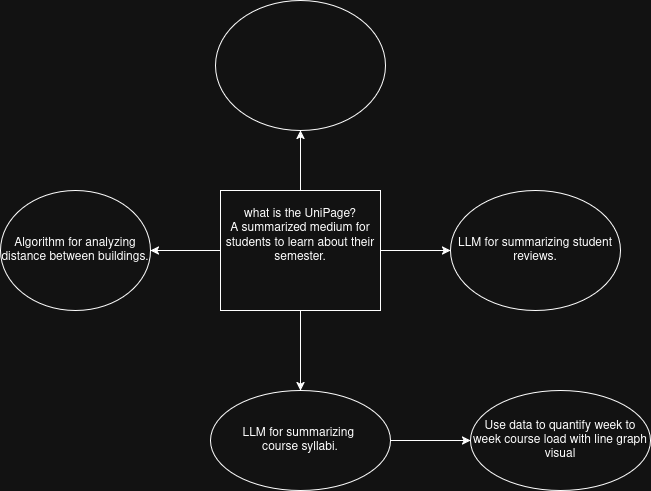

The diagram above was exported from draw.io. Its source (the exported page's mxGraphModel, read from the mxfile embedded in the PNG):
<mxGraphModel dx="1176" dy="582" grid="1" gridSize="10" guides="1" tooltips="1" connect="1" arrows="1" fold="1" page="1" pageScale="1" pageWidth="850" pageHeight="1100" math="0" shadow="0">
  <root>
    <mxCell id="0" />
    <mxCell id="1" parent="0" />
    <mxCell id="2EQUZfOCWlVd9y3FOXLr-3" value="" style="edgeStyle=orthogonalEdgeStyle;rounded=0;orthogonalLoop=1;jettySize=auto;html=1;" parent="1" source="2EQUZfOCWlVd9y3FOXLr-1" target="2EQUZfOCWlVd9y3FOXLr-2" edge="1">
      <mxGeometry relative="1" as="geometry" />
    </mxCell>
    <mxCell id="2EQUZfOCWlVd9y3FOXLr-5" value="" style="edgeStyle=orthogonalEdgeStyle;rounded=0;orthogonalLoop=1;jettySize=auto;html=1;" parent="1" source="2EQUZfOCWlVd9y3FOXLr-1" target="2EQUZfOCWlVd9y3FOXLr-4" edge="1">
      <mxGeometry relative="1" as="geometry" />
    </mxCell>
    <mxCell id="2EQUZfOCWlVd9y3FOXLr-7" value="" style="edgeStyle=orthogonalEdgeStyle;rounded=0;orthogonalLoop=1;jettySize=auto;html=1;" parent="1" source="2EQUZfOCWlVd9y3FOXLr-1" target="2EQUZfOCWlVd9y3FOXLr-6" edge="1">
      <mxGeometry relative="1" as="geometry" />
    </mxCell>
    <mxCell id="2EQUZfOCWlVd9y3FOXLr-10" value="" style="edgeStyle=orthogonalEdgeStyle;rounded=0;orthogonalLoop=1;jettySize=auto;html=1;" parent="1" source="2EQUZfOCWlVd9y3FOXLr-1" target="2EQUZfOCWlVd9y3FOXLr-9" edge="1">
      <mxGeometry relative="1" as="geometry" />
    </mxCell>
    <mxCell id="2EQUZfOCWlVd9y3FOXLr-1" value="&lt;div&gt;what is the UniPage?&lt;/div&gt;&lt;div&gt;A summarized medium for students to learn about their semester.&lt;/div&gt;&lt;div&gt;&lt;br&gt;&lt;/div&gt;&lt;div&gt;&lt;br&gt;&lt;/div&gt;" style="rounded=0;whiteSpace=wrap;html=1;" parent="1" vertex="1">
      <mxGeometry x="330" y="260" width="160" height="120" as="geometry" />
    </mxCell>
    <mxCell id="2EQUZfOCWlVd9y3FOXLr-2" value="LLM for summarizing student reviews." style="ellipse;whiteSpace=wrap;html=1;rounded=0;" parent="1" vertex="1">
      <mxGeometry x="560" y="260" width="170" height="120" as="geometry" />
    </mxCell>
    <mxCell id="YTQKOzWapBGRlxnZa5DX-2" value="" style="edgeStyle=orthogonalEdgeStyle;rounded=0;orthogonalLoop=1;jettySize=auto;html=1;" edge="1" parent="1" source="2EQUZfOCWlVd9y3FOXLr-4" target="YTQKOzWapBGRlxnZa5DX-1">
      <mxGeometry relative="1" as="geometry" />
    </mxCell>
    <mxCell id="2EQUZfOCWlVd9y3FOXLr-4" value="&lt;div&gt;LLM for summarizing&amp;nbsp;&lt;/div&gt;&lt;div&gt;course syllabi.&lt;/div&gt;" style="ellipse;whiteSpace=wrap;html=1;rounded=0;" parent="1" vertex="1">
      <mxGeometry x="320" y="460" width="180" height="100" as="geometry" />
    </mxCell>
    <mxCell id="2EQUZfOCWlVd9y3FOXLr-6" value="Algorithm for analyzing distance between buildings." style="ellipse;whiteSpace=wrap;html=1;rounded=0;" parent="1" vertex="1">
      <mxGeometry x="110" y="260" width="150" height="120" as="geometry" />
    </mxCell>
    <mxCell id="2EQUZfOCWlVd9y3FOXLr-9" value="" style="ellipse;whiteSpace=wrap;html=1;rounded=0;" parent="1" vertex="1">
      <mxGeometry x="325" y="70" width="170" height="130" as="geometry" />
    </mxCell>
    <mxCell id="YTQKOzWapBGRlxnZa5DX-1" value="Use data to quantify week to week course load with line graph visual" style="ellipse;whiteSpace=wrap;html=1;rounded=0;" vertex="1" parent="1">
      <mxGeometry x="580" y="460" width="180" height="100" as="geometry" />
    </mxCell>
  </root>
</mxGraphModel>